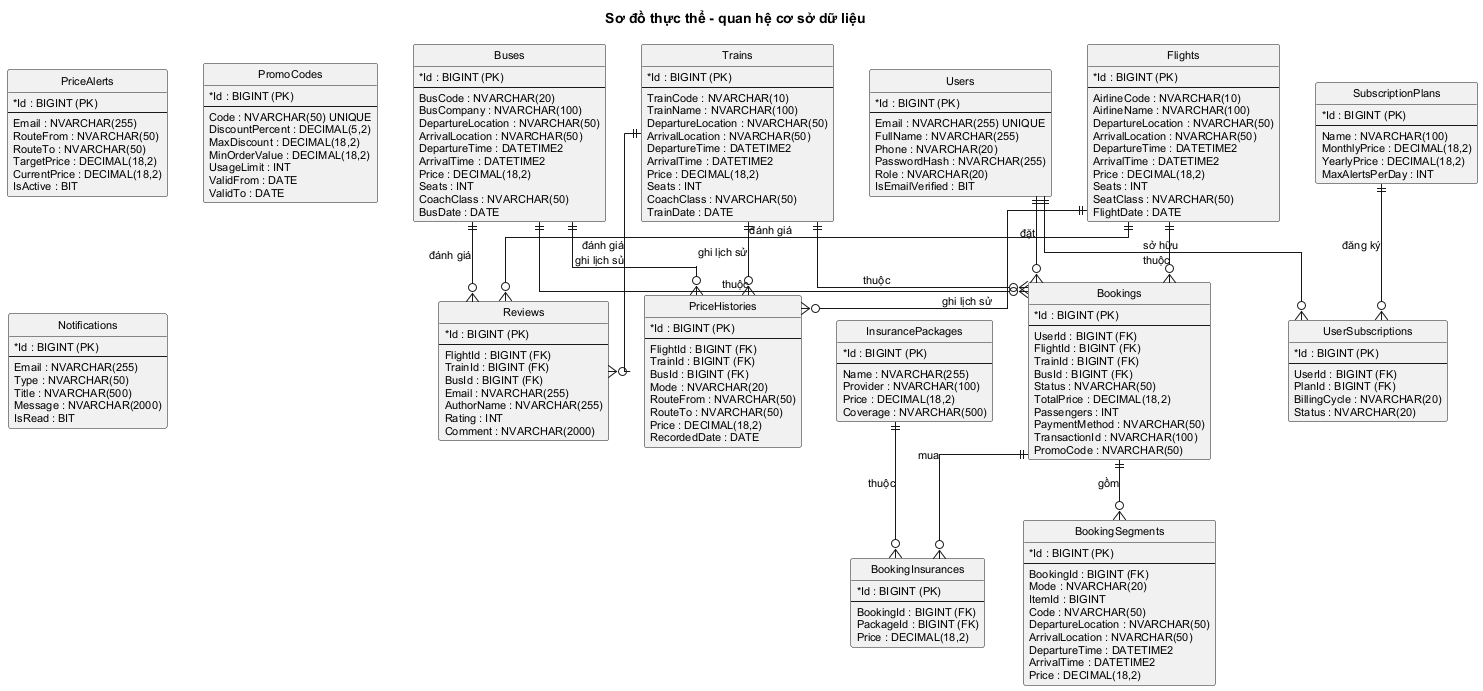

The diagram above was rendered by PlantUML. Its source (embedded in the PNG):
@startuml
title Sơ đồ thực thể - quan hệ cơ sở dữ liệu
hide circle
skinparam linetype ortho
skinparam defaultFontName "Arial"
skinparam defaultFontSize 11
skinparam classAttributeIconSize 0

entity "Users" as U {
  * Id : BIGINT (PK)
  --
  Email : NVARCHAR(255) UNIQUE
  FullName : NVARCHAR(255)
  Phone : NVARCHAR(20)
  PasswordHash : NVARCHAR(255)
  Role : NVARCHAR(20)
  IsEmailVerified : BIT
}

entity "Flights" as FL {
  * Id : BIGINT (PK)
  --
  AirlineCode : NVARCHAR(10)
  AirlineName : NVARCHAR(100)
  DepartureLocation : NVARCHAR(50)
  ArrivalLocation : NVARCHAR(50)
  DepartureTime : DATETIME2
  ArrivalTime : DATETIME2
  Price : DECIMAL(18,2)
  Seats : INT
  SeatClass : NVARCHAR(50)
  FlightDate : DATE
}

entity "Trains" as TR {
  * Id : BIGINT (PK)
  --
  TrainCode : NVARCHAR(10)
  TrainName : NVARCHAR(100)
  DepartureLocation : NVARCHAR(50)
  ArrivalLocation : NVARCHAR(50)
  DepartureTime : DATETIME2
  ArrivalTime : DATETIME2
  Price : DECIMAL(18,2)
  Seats : INT
  CoachClass : NVARCHAR(50)
  TrainDate : DATE
}

entity "Buses" as BU {
  * Id : BIGINT (PK)
  --
  BusCode : NVARCHAR(20)
  BusCompany : NVARCHAR(100)
  DepartureLocation : NVARCHAR(50)
  ArrivalLocation : NVARCHAR(50)
  DepartureTime : DATETIME2
  ArrivalTime : DATETIME2
  Price : DECIMAL(18,2)
  Seats : INT
  CoachClass : NVARCHAR(50)
  BusDate : DATE
}

entity "Bookings" as B {
  * Id : BIGINT (PK)
  --
  UserId : BIGINT (FK)
  FlightId : BIGINT (FK)
  TrainId : BIGINT (FK)
  BusId : BIGINT (FK)
  Status : NVARCHAR(50)
  TotalPrice : DECIMAL(18,2)
  Passengers : INT
  PaymentMethod : NVARCHAR(50)
  TransactionId : NVARCHAR(100)
  PromoCode : NVARCHAR(50)
}

entity "BookingSegments" as BS {
  * Id : BIGINT (PK)
  --
  BookingId : BIGINT (FK)
  Mode : NVARCHAR(20)
  ItemId : BIGINT
  Code : NVARCHAR(50)
  DepartureLocation : NVARCHAR(50)
  ArrivalLocation : NVARCHAR(50)
  DepartureTime : DATETIME2
  ArrivalTime : DATETIME2
  Price : DECIMAL(18,2)
}

entity "PriceHistories" as PH {
  * Id : BIGINT (PK)
  --
  FlightId : BIGINT (FK)
  TrainId : BIGINT (FK)
  BusId : BIGINT (FK)
  Mode : NVARCHAR(20)
  RouteFrom : NVARCHAR(50)
  RouteTo : NVARCHAR(50)
  Price : DECIMAL(18,2)
  RecordedDate : DATE
}

entity "PriceAlerts" as PA {
  * Id : BIGINT (PK)
  --
  Email : NVARCHAR(255)
  RouteFrom : NVARCHAR(50)
  RouteTo : NVARCHAR(50)
  TargetPrice : DECIMAL(18,2)
  CurrentPrice : DECIMAL(18,2)
  IsActive : BIT
}

entity "PromoCodes" as PC {
  * Id : BIGINT (PK)
  --
  Code : NVARCHAR(50) UNIQUE
  DiscountPercent : DECIMAL(5,2)
  MaxDiscount : DECIMAL(18,2)
  MinOrderValue : DECIMAL(18,2)
  UsageLimit : INT
  ValidFrom : DATE
  ValidTo : DATE
}

entity "Reviews" as R {
  * Id : BIGINT (PK)
  --
  FlightId : BIGINT (FK)
  TrainId : BIGINT (FK)
  BusId : BIGINT (FK)
  Email : NVARCHAR(255)
  AuthorName : NVARCHAR(255)
  Rating : INT
  Comment : NVARCHAR(2000)
}

entity "Notifications" as N {
  * Id : BIGINT (PK)
  --
  Email : NVARCHAR(255)
  Type : NVARCHAR(50)
  Title : NVARCHAR(500)
  Message : NVARCHAR(2000)
  IsRead : BIT
}

entity "SubscriptionPlans" as SP {
  * Id : BIGINT (PK)
  --
  Name : NVARCHAR(100)
  MonthlyPrice : DECIMAL(18,2)
  YearlyPrice : DECIMAL(18,2)
  MaxAlertsPerDay : INT
}

entity "UserSubscriptions" as US {
  * Id : BIGINT (PK)
  --
  UserId : BIGINT (FK)
  PlanId : BIGINT (FK)
  BillingCycle : NVARCHAR(20)
  Status : NVARCHAR(20)
}

entity "InsurancePackages" as IP {
  * Id : BIGINT (PK)
  --
  Name : NVARCHAR(255)
  Provider : NVARCHAR(100)
  Price : DECIMAL(18,2)
  Coverage : NVARCHAR(500)
}

entity "BookingInsurances" as BI {
  * Id : BIGINT (PK)
  --
  BookingId : BIGINT (FK)
  PackageId : BIGINT (FK)
  Price : DECIMAL(18,2)
}

U ||--o{ B : "đặt"
FL ||--o{ B : "thuộc"
TR ||--o{ B : "thuộc"
BU ||--o{ B : "thuộc"
B ||--o{ BS : "gồm"
FL ||--o{ PH : "ghi lịch sử"
TR ||--o{ PH : "ghi lịch sử"
BU ||--o{ PH : "ghi lịch sử"
FL ||--o{ R : "đánh giá"
TR ||--o{ R : "đánh giá"
BU ||--o{ R : "đánh giá"
U ||--o{ US : "sở hữu"
SP ||--o{ US : "đăng ký"
B ||--o{ BI : "mua"
IP ||--o{ BI : "thuộc"
@enduml